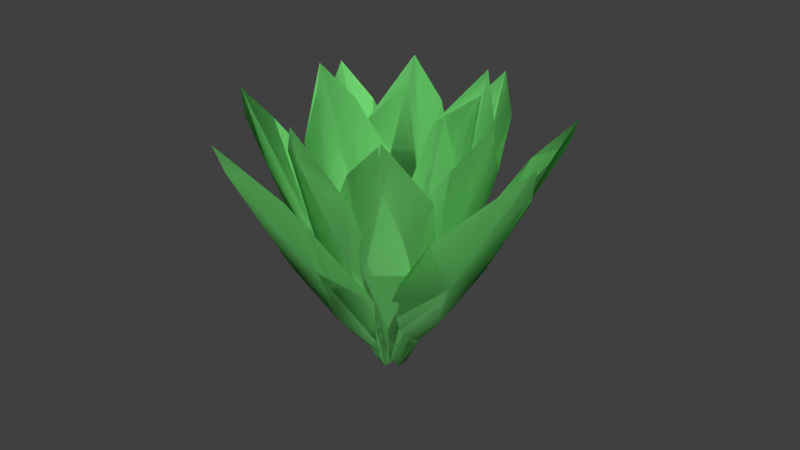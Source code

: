 # Source: Tuft.blend  (saved by Blender 2.72.0; exported with 4.5.12 LTS)
import bpy
from mathutils import Matrix  # noqa: F401  (used for matrix-valued properties, if any)

bpy.ops.wm.read_factory_settings(use_empty=True)
scene = bpy.context.scene
scene.name = 'Scene'

# ---- collections
col_collection_1 = bpy.data.collections.new('Collection 1'); scene.collection.children.link(col_collection_1)

# ---- materials (node trees are filled in below, after node groups)
mat_stem = bpy.data.materials.new('Stem')
mat_stem.alpha_threshold = 0.0
mat_stem.use_transparent_shadow = False
mat_stem.diffuse_color = (0.2311, 0.8, 0.235, 1.0)
mat_stem.roughness = 0.5
mat_stem.line_color = (0.0, 0.0, 0.0, 1.0)

# ---- material node trees

# ---- world
world_world = bpy.data.worlds.new('World'); scene.world = world_world
world_world.color = (0.05088, 0.05088, 0.05088)
world_world.use_sun_shadow = False
world_world.sun_shadow_jitter_overblur = 0.0
world_world.cycles.sampling_method = 'MANUAL'
world_world.cycles.sample_map_resolution = 256

# ---- meshes
me_cube_001 = bpy.data.meshes.new('Cube.001')
me_cube_001.from_pydata([(0.03279, -0.04771, -0.1326), (0.09914, -0.009009, -0.07299), (0.3027, 0.01504, 0.2191), (0.463, -0.1925, 0.7085), (0.3323, -0.1905, 0.392), (0.4089, -0.4127, 0.8508), (0.05544, -0.08069, -0.1148), (0.1745, -0.1998, 0.1216), (0.1666, -0.3399, 0.3826), (0.01677, -0.07386, -0.1447), (-0.09518, -0.2132, 0.097), (-0.05531, -0.3174, 0.3643), (0.03351, -0.4082, 0.6053), (0.2152, -0.4648, 0.8148), (0.3975, -0.4322, 0.9576), (-0.009445, 0.09478, -0.05128), (0.01973, 0.3552, 0.2125), (0.3159, 0.6103, 0.6482), (0.2554, 0.4172, 0.3549), (0.5613, 0.5831, 0.769), (0.0171, 0.01993, -0.112), (0.2153, 0.2065, 0.1085), (0.4034, 0.2499, 0.3487), (0.04266, -0.002662, -0.1183), (0.2253, -0.0655, 0.1126), (0.3802, 0.02723, 0.3599), (0.5146, 0.1628, 0.5746), (0.6081, 0.385, 0.7514), (0.6009, 0.5933, 0.8726), (-0.1045, -0.03845, -0.0665), (-0.2884, -0.04297, 0.2338), (-0.4163, 0.1967, 0.7201), (-0.3068, 0.1737, 0.3994), (-0.3531, 0.4259, 0.8513), (-0.0467, -0.004525, -0.1357), (-0.1672, 0.165, 0.1232), (-0.1421, 0.3221, 0.3777), (-0.02709, 0.02145, -0.1437), (0.1005, 0.1765, 0.08757), (0.07833, 0.2981, 0.3516), (0.005543, 0.4047, 0.5919), (-0.1629, 0.4753, 0.8064), (-0.3347, 0.4524, 0.9567), (-0.004965, -0.1252, -0.0434), (-0.1036, -0.2969, 0.2515), (-0.4892, -0.3865, 0.6846), (-0.364, -0.2918, 0.3752), (-0.745, -0.3005, 0.7718), (-0.01335, -0.06775, -0.1171), (-0.2631, -0.1643, 0.1064), (-0.4881, -0.1171, 0.3266), (-0.03457, -0.0455, -0.1295), (-0.2399, 0.1013, 0.06508), (-0.439, 0.0997, 0.3034), (-0.6186, 0.04497, 0.5192), (-0.7648, -0.1113, 0.7194), (-0.8, -0.2759, 0.8696), (0.01367, -0.01278, -0.1167), (0.05653, -0.01246, -0.1326), (0.07858, 0.06112, -0.07299), (0.2108, 0.2177, 0.2191), (0.4697, 0.1756, 0.7085), (0.3728, 0.0878, 0.392), (0.5805, -0.02228, 0.8508), (0.09561, -0.02109, -0.1148), (0.2639, -0.02675, 0.1216), (0.3538, -0.1345, 0.3826), (0.06269, -0.0425, -0.1447), (0.0761, -0.2208, 0.097), (0.1763, -0.2696, 0.3643), (0.3032, -0.2753, 0.6053), (0.4746, -0.1926, 0.8148), (0.5855, -0.0443, 0.9576), (-0.07162, 0.06278, -0.05128), (-0.2282, 0.273, 0.2125), (-0.1861, 0.6615, 0.6482), (-0.09829, 0.4792, 0.3549), (0.01178, 0.8093, 0.769), (-0.001116, 0.02624, -0.112), (0.01625, 0.2978, 0.1085), (0.124, 0.458, 0.3487), (0.03299, 0.02719, -0.1183), (0.2093, 0.106, 0.1126), (0.2591, 0.2795, 0.3599), (0.2647, 0.4703, 0.5746), (0.1813, 0.6965, 0.7514), (0.0338, 0.8437, 0.8726), (-0.05011, -0.09948, -0.0665), (-0.1813, -0.2284, 0.2338), (-0.4385, -0.1406, 0.7201), (-0.3427, -0.08264, 0.3994), (-0.5488, 0.07, 0.8513), (-0.03102, -0.0352, -0.1357), (-0.2348, 0.00636, 0.1232), (-0.3238, 0.1382, 0.3777), (-0.03444, -0.002829, -0.1437), (-0.0471, 0.1975, 0.08757), (-0.1463, 0.2712, 0.3516), (-0.2723, 0.2994, 0.5919), (-0.4436, 0.2359, 0.8064), (-0.5534, 0.1019, 0.9567), (0.08186, -0.09484, -0.0434), (0.127, -0.2876, 0.2515), (-0.09344, -0.6164, 0.6846), (-0.06659, -0.4617, 0.3752), (-0.339, -0.7283, 0.7718), (0.03652, -0.05861, -0.1171), (-0.08002, -0.2997, 0.1064), (-0.2766, -0.4189, 0.3266), (0.005817, -0.05684, -0.1295), (-0.2444, -0.08984, 0.06508), (-0.3888, -0.227, 0.3034), (-0.4826, -0.3896, 0.5192), (-0.4827, -0.6036, 0.7194), (-0.396, -0.7478, 0.8696), (0.01872, 5.832e-09, -0.1167), (0.04573, 0.03549, -0.1326), (0.003255, 0.0995, -0.07299), (-0.03253, 0.3013, 0.2191), (0.1654, 0.4734, 0.7085), (0.1709, 0.3428, 0.392), (0.3884, 0.4321, 0.8508), (0.07735, 0.06002, -0.1148), (0.1893, 0.1858, 0.1216), (0.3297, 0.186, 0.3826), (0.07277, 0.02102, -0.1447), (0.2184, -0.08267, 0.097), (0.3201, -0.03684, 0.3643), (0.4055, 0.05708, 0.6053), (0.4515, 0.2417, 0.8148), (0.4085, 0.4218, 0.9576), (-0.09407, -0.01492, -0.05128), (-0.3558, -0.0008646, 0.2125), (-0.6276, 0.28, 0.6482), (-0.4313, 0.2309, 0.3549), (-0.6147, 0.5266, 0.769), (-0.02089, 0.01592, -0.112), (-0.2186, 0.203, 0.1085), (-0.2728, 0.3882, 0.3487), (0.0001879, 0.04275, -0.1183), (0.05235, 0.2287, 0.1126), (-0.04919, 0.378, 0.3599), (-0.1923, 0.5043, 0.5746), (-0.4195, 0.5848, 0.7514), (-0.6271, 0.5655, 0.8726), (0.04443, -0.1021, -0.0665), (0.0596, -0.2854, 0.2338), (-0.1723, -0.427, 0.7201), (-0.1556, -0.3163, 0.3994), (-0.4048, -0.3772, 0.8513), (0.007221, -0.04636, -0.1357), (-0.155, -0.1764, 0.1232), (-0.3133, -0.1605, 0.3777), (-0.01985, -0.02829, -0.1437), (-0.182, 0.09009, 0.08757), (-0.3021, 0.06095, 0.3516), (-0.4043, -0.01789, 0.5919), (-0.4651, -0.1902, 0.8064), (-0.4322, -0.3603, 0.9567), (0.1253, 0.002289, -0.0434), (0.3024, -0.08626, 0.2515), (0.4142, -0.466, 0.6846), (0.3124, -0.3465, 0.3752), (0.3431, -0.7263, 0.7718), (0.06841, -0.009403, -0.1171), (0.1793, -0.2532, 0.1064), (0.1451, -0.4805, 0.3266), (0.04742, -0.03188, -0.1295), (-0.08722, -0.2453, 0.06508), (-0.07412, -0.444, 0.3034), (-0.009084, -0.6202, 0.5192), (0.1554, -0.7571, 0.7194), (0.3218, -0.7826, 0.8696), (0.01197, 0.01439, -0.1167), (0.03279, -0.04771, -0.1326), (0.09914, -0.009009, -0.07299), (0.3027, 0.01504, 0.2191), (0.463, -0.1925, 0.7085), (0.05544, -0.08069, -0.1148), (0.3323, -0.1905, 0.392), (0.4089, -0.4127, 0.8508), (0.01677, -0.07386, -0.1447), (0.1745, -0.1998, 0.1216), (0.1666, -0.3399, 0.3826), (0.03351, -0.4082, 0.6053), (0.2152, -0.4648, 0.8148), (-0.09518, -0.2132, 0.097), (-0.05531, -0.3174, 0.3643), (0.3975, -0.4322, 0.9576), (0.0171, 0.01993, -0.112), (-0.009445, 0.09478, -0.05128), (0.01973, 0.3552, 0.2125), (0.3159, 0.6103, 0.6482), (0.2554, 0.4172, 0.3549), (0.5613, 0.5831, 0.769), (0.04266, -0.002662, -0.1183), (0.2153, 0.2065, 0.1085), (0.4034, 0.2499, 0.3487), (0.5146, 0.1628, 0.5746), (0.6081, 0.385, 0.7514), (0.2253, -0.0655, 0.1126), (0.3802, 0.02723, 0.3599), (0.6009, 0.5933, 0.8726), (-0.0467, -0.004525, -0.1357), (-0.1045, -0.03845, -0.0665), (-0.2884, -0.04297, 0.2338), (-0.4163, 0.1967, 0.7201), (-0.3068, 0.1737, 0.3994), (-0.3531, 0.4259, 0.8513), (-0.02709, 0.02145, -0.1437), (-0.1672, 0.165, 0.1232), (-0.1421, 0.3221, 0.3777), (0.005543, 0.4047, 0.5919), (-0.1629, 0.4753, 0.8064), (0.1005, 0.1765, 0.08757), (0.07833, 0.2981, 0.3516), (-0.3347, 0.4524, 0.9567), (-0.01335, -0.06775, -0.1171), (-0.004965, -0.1252, -0.0434), (-0.1036, -0.2969, 0.2515), (-0.4892, -0.3865, 0.6846), (-0.364, -0.2918, 0.3752), (-0.745, -0.3005, 0.7718), (-0.03457, -0.0455, -0.1295), (-0.2631, -0.1643, 0.1064), (-0.4881, -0.1171, 0.3266), (-0.6186, 0.04497, 0.5192), (-0.7648, -0.1113, 0.7194), (-0.2399, 0.1013, 0.06508), (-0.439, 0.0997, 0.3034), (-0.8, -0.2759, 0.8696), (0.01367, -0.01278, -0.1167), (0.05653, -0.01246, -0.1326), (0.07858, 0.06112, -0.07299), (0.2108, 0.2177, 0.2191), (0.4697, 0.1756, 0.7085), (0.09561, -0.02109, -0.1148), (0.3728, 0.0878, 0.392), (0.5805, -0.02228, 0.8508), (0.06269, -0.0425, -0.1447), (0.2639, -0.02675, 0.1216), (0.3538, -0.1345, 0.3826), (0.3032, -0.2753, 0.6053), (0.4746, -0.1926, 0.8148), (0.0761, -0.2208, 0.097), (0.1763, -0.2696, 0.3643), (0.5855, -0.0443, 0.9576), (-0.001116, 0.02624, -0.112), (-0.07162, 0.06278, -0.05128), (-0.2282, 0.273, 0.2125), (-0.1861, 0.6615, 0.6482), (-0.09829, 0.4792, 0.3549), (0.01178, 0.8093, 0.769), (0.03299, 0.02719, -0.1183), (0.01625, 0.2978, 0.1085), (0.124, 0.458, 0.3487), (0.2647, 0.4703, 0.5746), (0.1813, 0.6965, 0.7514), (0.2093, 0.106, 0.1126), (0.2591, 0.2795, 0.3599), (0.0338, 0.8437, 0.8726), (-0.03102, -0.0352, -0.1357), (-0.05011, -0.09948, -0.0665), (-0.1813, -0.2284, 0.2338), (-0.4385, -0.1406, 0.7201), (-0.3427, -0.08264, 0.3994), (-0.5488, 0.07, 0.8513), (-0.03444, -0.002829, -0.1437), (-0.2348, 0.00636, 0.1232), (-0.3238, 0.1382, 0.3777), (-0.2723, 0.2994, 0.5919), (-0.4436, 0.2359, 0.8064), (-0.0471, 0.1975, 0.08757), (-0.1463, 0.2712, 0.3516), (-0.5534, 0.1019, 0.9567), (0.03652, -0.05861, -0.1171), (0.08186, -0.09484, -0.0434), (0.127, -0.2876, 0.2515), (-0.09344, -0.6164, 0.6846), (-0.06659, -0.4617, 0.3752), (-0.339, -0.7283, 0.7718), (0.005817, -0.05684, -0.1295), (-0.08002, -0.2997, 0.1064), (-0.2766, -0.4189, 0.3266), (-0.4826, -0.3896, 0.5192), (-0.4827, -0.6036, 0.7194), (-0.2444, -0.08984, 0.06508), (-0.3888, -0.227, 0.3034), (-0.396, -0.7478, 0.8696), (0.01872, 5.832e-09, -0.1167), (0.04573, 0.03549, -0.1326), (0.003255, 0.0995, -0.07299), (-0.03253, 0.3013, 0.2191), (0.1654, 0.4734, 0.7085), (0.07735, 0.06002, -0.1148), (0.1709, 0.3428, 0.392), (0.3884, 0.4321, 0.8508), (0.07277, 0.02102, -0.1447), (0.1893, 0.1858, 0.1216), (0.3297, 0.186, 0.3826), (0.4055, 0.05708, 0.6053), (0.4515, 0.2417, 0.8148), (0.2184, -0.08267, 0.097), (0.3201, -0.03684, 0.3643), (0.4085, 0.4218, 0.9576), (-0.02089, 0.01592, -0.112), (-0.09407, -0.01492, -0.05128), (-0.3558, -0.0008646, 0.2125), (-0.6276, 0.28, 0.6482), (-0.4313, 0.2309, 0.3549), (-0.6147, 0.5266, 0.769), (0.0001881, 0.04275, -0.1183), (-0.2186, 0.203, 0.1085), (-0.2728, 0.3882, 0.3487), (-0.1923, 0.5043, 0.5746), (-0.4195, 0.5848, 0.7514), (0.05235, 0.2287, 0.1126), (-0.04919, 0.378, 0.3599), (-0.6271, 0.5655, 0.8726), (0.007221, -0.04636, -0.1357), (0.04443, -0.1021, -0.0665), (0.0596, -0.2854, 0.2338), (-0.1723, -0.427, 0.7201), (-0.1556, -0.3163, 0.3994), (-0.4048, -0.3772, 0.8513), (-0.01985, -0.02829, -0.1437), (-0.155, -0.1764, 0.1232), (-0.3133, -0.1605, 0.3777), (-0.4043, -0.01789, 0.5919), (-0.4651, -0.1902, 0.8064), (-0.182, 0.09009, 0.08757), (-0.3021, 0.06095, 0.3516), (-0.4322, -0.3603, 0.9567), (0.06841, -0.009403, -0.1171), (0.1253, 0.002289, -0.0434), (0.3024, -0.08626, 0.2515), (0.4142, -0.466, 0.6846), (0.3124, -0.3465, 0.3752), (0.3431, -0.7263, 0.7718), (0.04742, -0.03188, -0.1295), (0.1793, -0.2532, 0.1064), (0.1451, -0.4805, 0.3266), (-0.009084, -0.6202, 0.5192), (0.1554, -0.7571, 0.7194), (-0.08722, -0.2453, 0.06508), (-0.07412, -0.444, 0.3034), (0.3218, -0.7826, 0.8696), (0.01197, 0.01439, -0.1167)], [], [(12, 8, 10), (8, 7, 9, 10), (0, 9, 6), (18, 16, 20, 21), (31, 30, 32), (47, 46, 50), (8, 12, 13), (10, 11, 12), (16, 15, 20), (21, 20, 23), (36, 41, 42, 33), (17, 19, 28), (32, 35, 36), (26, 22, 24), (22, 21, 23, 24), (32, 30, 34, 35), (45, 44, 46), (63, 62, 66), (22, 26, 27), (24, 25, 26), (30, 29, 34), (35, 34, 37), (50, 55, 56, 47), (31, 33, 42), (46, 49, 50), (40, 36, 38), (36, 35, 37, 38), (46, 44, 48, 49), (61, 60, 62), (77, 76, 80), (36, 40, 41), (38, 39, 40), (44, 43, 48), (49, 48, 51), (66, 71, 72, 63), (45, 47, 56), (62, 65, 66), (54, 50, 52), (50, 49, 51, 52), (62, 60, 64, 65), (75, 74, 76), (91, 90, 94), (50, 54, 55), (52, 53, 54), (60, 59, 64), (65, 64, 67), (59, 58, 64), (80, 85, 86, 77), (61, 63, 72), (76, 79, 80), (70, 66, 68), (66, 65, 67, 68), (58, 67, 64), (76, 74, 78, 79), (89, 88, 90), (105, 104, 108), (66, 70, 71), (68, 69, 70), (74, 73, 78), (79, 78, 81), (94, 99, 100, 91), (75, 77, 86), (90, 93, 94), (84, 80, 82), (80, 79, 81, 82), (90, 88, 92, 93), (103, 102, 104), (121, 120, 124), (80, 84, 85), (82, 83, 84), (88, 87, 92), (93, 92, 95), (108, 113, 114, 105), (89, 91, 100), (104, 107, 108), (98, 94, 96), (94, 93, 95, 96), (104, 102, 106, 107), (119, 118, 120), (135, 134, 138), (94, 98, 99), (96, 97, 98), (102, 101, 106), (107, 106, 109), (124, 129, 130, 121), (103, 105, 114), (120, 123, 124), (112, 108, 110), (108, 107, 109, 110), (120, 118, 122, 123), (133, 132, 134), (149, 148, 152), (108, 112, 113), (110, 111, 112), (118, 117, 122), (123, 122, 125), (117, 116, 122), (138, 143, 144, 135), (119, 121, 130), (134, 137, 138), (128, 124, 126), (124, 123, 125, 126), (116, 125, 122), (134, 132, 136, 137), (147, 146, 148), (163, 162, 166), (124, 128, 129), (126, 127, 128), (132, 131, 136), (137, 136, 139), (152, 157, 158, 149), (133, 135, 144), (148, 151, 152), (142, 138, 140), (138, 137, 139, 140), (148, 146, 150, 151), (161, 160, 162), (179, 180, 183), (138, 142, 143), (140, 141, 142), (146, 145, 150), (151, 150, 153), (166, 171, 172, 163), (147, 149, 158), (162, 165, 166), (156, 152, 154), (152, 151, 153, 154), (162, 160, 164, 165), (176, 177, 179), (193, 194, 197), (152, 156, 157), (154, 155, 156), (160, 159, 164), (165, 164, 167), (166, 165, 167, 168), (161, 163, 172), (170, 166, 168), (183, 182, 179), (183, 180, 188, 185), (197, 194, 202, 199), (198, 197, 199), (184, 183, 185), (166, 170, 171), (168, 169, 170), (178, 176, 179, 182), (207, 208, 211), (191, 192, 193), (197, 196, 193), (181, 182, 183, 186), (178, 174, 175), (177, 188, 180), (175, 176, 178), (181, 174, 178), (211, 208, 216, 213), (184, 186, 183), (212, 211, 213), (184, 187, 186), (181, 178, 182), (221, 222, 225), (205, 206, 207), (189, 191, 193, 196), (211, 210, 207), (195, 196, 197, 200), (192, 202, 194), (190, 191, 189), (225, 222, 230, 227), (198, 200, 197), (226, 225, 227), (198, 201, 200), (195, 189, 196), (237, 238, 241), (219, 220, 221), (203, 205, 207, 210), (225, 224, 221), (209, 210, 211, 214), (206, 216, 208), (204, 205, 203), (241, 238, 246, 243), (212, 214, 211), (242, 241, 243), (212, 215, 214), (209, 203, 210), (251, 252, 255), (234, 235, 237), (217, 219, 221, 224), (241, 240, 237), (223, 224, 225, 228), (220, 230, 222), (218, 219, 217), (255, 252, 260, 257), (226, 228, 225), (256, 255, 257), (226, 229, 228), (223, 217, 224), (265, 266, 269), (249, 250, 251), (236, 234, 237, 240), (236, 232, 233), (255, 254, 251), (239, 240, 241, 244), (235, 246, 238), (233, 234, 236), (239, 232, 236), (269, 266, 274, 271), (242, 244, 241), (270, 269, 271), (242, 245, 244), (239, 236, 240), (279, 280, 283), (263, 264, 265), (247, 249, 251, 254), (269, 268, 265), (253, 254, 255, 258), (250, 260, 252), (248, 249, 247), (283, 280, 288, 285), (256, 258, 255), (284, 283, 285), (256, 259, 258), (253, 247, 254), (295, 296, 299), (277, 278, 279), (261, 263, 265, 268), (22, 27, 28, 19), (283, 282, 279), (267, 268, 269, 272), (264, 274, 266), (262, 263, 261), (299, 296, 304, 301), (270, 272, 269), (300, 299, 301), (270, 273, 272), (267, 261, 268), (309, 310, 313), (292, 293, 295), (275, 277, 279, 282), (299, 298, 295), (281, 282, 283, 286), (278, 288, 280), (276, 277, 275), (313, 310, 318, 315), (284, 286, 283), (314, 313, 315), (284, 287, 286), (281, 275, 282), (323, 324, 327), (307, 308, 309), (294, 292, 295, 298), (294, 290, 291), (313, 312, 309), (297, 298, 299, 302), (293, 304, 296), (291, 292, 294), (297, 290, 294), (327, 324, 332, 329), (300, 302, 299), (328, 327, 329), (5, 4, 8), (300, 303, 302), (297, 294, 298), (337, 336, 338), (337, 338, 341), (321, 322, 323), (323, 322, 324), (305, 307, 309, 312), (309, 308, 310), (327, 326, 323), (311, 312, 313, 316), (308, 318, 310), (306, 307, 305), (295, 293, 296), (341, 338, 346, 343), (314, 316, 313), (279, 278, 280), (342, 341, 343), (265, 264, 266), (251, 250, 252), (314, 317, 316), (311, 305, 312), (237, 235, 238), (335, 336, 337), (221, 220, 222), (319, 321, 323, 326), (207, 206, 208), (341, 340, 337), (325, 326, 327, 330), (322, 332, 324), (320, 321, 319), (193, 192, 194), (8, 13, 14, 5), (328, 330, 327), (179, 177, 180), (3, 4, 5), (161, 162, 163), (147, 148, 149), (328, 331, 330), (325, 319, 326), (133, 134, 135), (333, 335, 337, 340), (119, 120, 121), (103, 104, 105), (19, 18, 22), (339, 340, 341, 344), (336, 346, 338), (334, 335, 333), (89, 90, 91), (4, 2, 6, 7), (342, 344, 341), (75, 76, 77), (17, 18, 19), (61, 62, 63), (45, 46, 47), (342, 345, 344), (339, 333, 340), (31, 32, 33), (17, 16, 18), (4, 7, 8), (18, 21, 22), (3, 2, 4), (1, 0, 6), (33, 32, 36), (7, 6, 9), (3, 5, 14), (2, 1, 6)])
me_cube_001.polygons.foreach_set('use_smooth', [True] * 324)
me_cube_001.materials.append(mat_stem)
me_cube_001.use_remesh_preserve_volume = False
me_cube_001.use_remesh_preserve_attributes = False
me_cube_001.use_mirror_vertex_groups = False
me_cube_001.update()

# ---- objects
ob_cube_001 = bpy.data.objects.new('Cube.001', me_cube_001)

# ---- transforms, parenting, visibility, modifiers, constraints
ob_cube_001.location = (0.0, 0.0, 0.0)
ob_cube_001.rotation_euler = (0.0, 0.0, -0.877)
ob_cube_001.scale = (0.3195, 0.3195, 0.4156)
ob_cube_001.lineart.crease_threshold = 0.0

# ---- collection membership
col_collection_1.objects.link(ob_cube_001)

# ---- scene / render settings (as saved in the file)
scene.frame_start = 1; scene.frame_end = 250; scene.frame_set(1)
scene.render.engine = 'BLENDER_EEVEE_NEXT'
scene.render.image_settings.color_mode = 'RGB'
scene.render.image_settings.compression = 90
scene.render.resolution_percentage = 50
scene.render.dither_intensity = 0.0
scene.render.bake_margin = 2
scene.render.bake_bias = 0.0
scene.cycles.use_denoising = False
scene.cycles.samples = 10
scene.cycles.sampling_pattern = 'TABULATED_SOBOL'
scene.cycles.light_sampling_threshold = 0.0
scene.cycles.use_adaptive_sampling = False
scene.cycles.use_light_tree = False
scene.cycles.blur_glossy = 0.0
scene.cycles.volume_bounces = 1
scene.cycles.pixel_filter_type = 'GAUSSIAN'
scene.cycles.sample_clamp_indirect = 0.0
scene.view_settings.view_transform = 'Standard'
bpy.context.view_layer.update()

# ---- added for rendering (the .blend has no active camera and no usable light): camera, sun
cam_auto = bpy.data.cameras.new('AutoCamera')
cam_auto.lens = 50.0
cam_auto.sensor_width = 36.0
cam_auto.clip_end = 1000.0
ob_auto_camera = bpy.data.objects.new('AutoCamera', cam_auto)
scene.collection.objects.link(ob_auto_camera)
ob_auto_camera.location = (0.976661, -1.1567, 0.95992)
ob_auto_camera.rotation_euler = (1.09748, -7.21219e-08, 0.694738)
scene.camera = ob_auto_camera
light_auto_sun = bpy.data.lights.new('AutoSun', 'SUN')
light_auto_sun.energy = 3.0
light_auto_sun.angle = 0.0523599
ob_auto_sun = bpy.data.objects.new('AutoSun', light_auto_sun)
scene.collection.objects.link(ob_auto_sun)
ob_auto_sun.rotation_euler = (0.872665, 0.174533, 0.523599)
bpy.context.view_layer.update()
